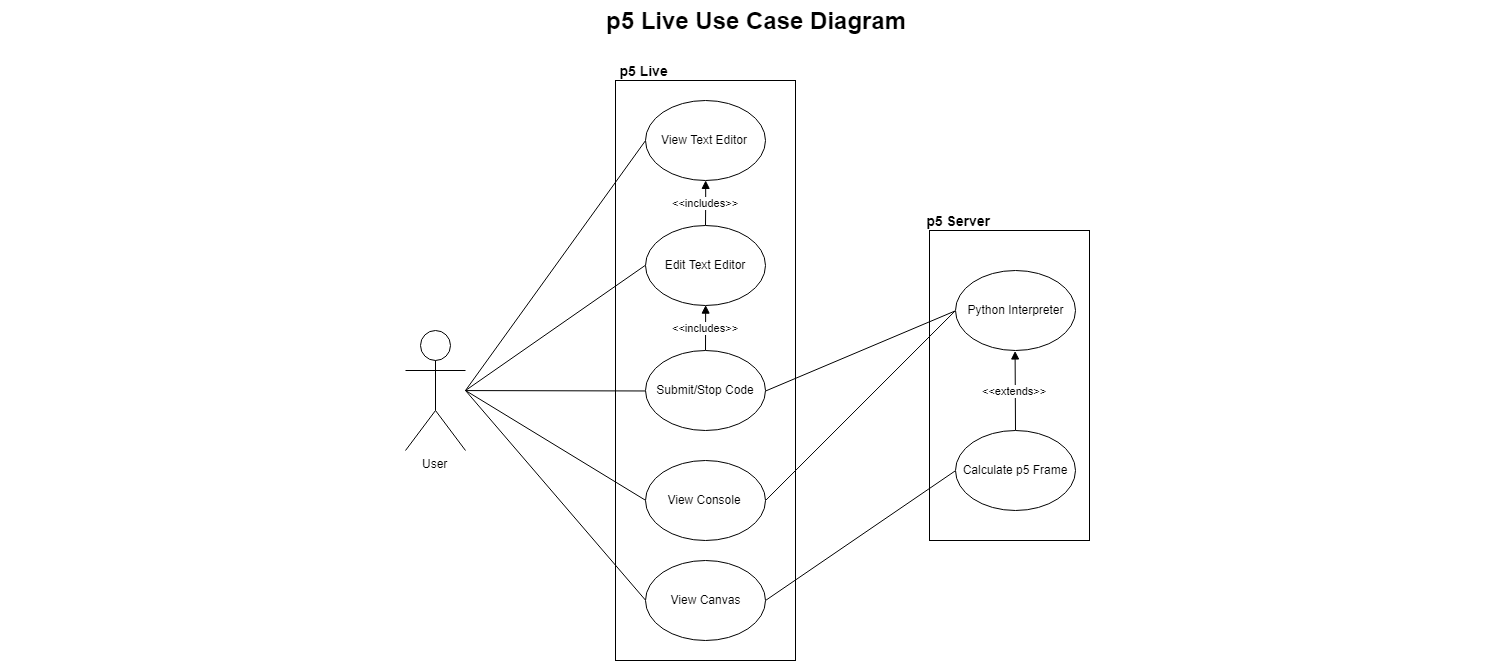

The diagram above was exported from draw.io. Its source (the exported page's mxGraphModel, read from the mxfile embedded in the PNG):
<mxGraphModel dx="1435" dy="746" grid="1" gridSize="10" guides="1" tooltips="1" connect="1" arrows="1" fold="1" page="1" pageScale="1.5" pageWidth="1169" pageHeight="826" background="none" math="0" shadow="0">
  <root>
    <mxCell id="0" style=";html=1;" />
    <mxCell id="1" style=";html=1;" parent="0" />
    <mxCell id="RhyV7v_qGblaAgaip5OI-30" value="" style="rounded=0;whiteSpace=wrap;html=1;" vertex="1" parent="1">
      <mxGeometry x="1050" y="270" width="160" height="310" as="geometry" />
    </mxCell>
    <mxCell id="RhyV7v_qGblaAgaip5OI-29" value="" style="rounded=0;whiteSpace=wrap;html=1;" vertex="1" parent="1">
      <mxGeometry x="736" y="120" width="180" height="580" as="geometry" />
    </mxCell>
    <mxCell id="1672d66443f91eb5-23" value="p5 Live Use Case Diagram" style="text;strokeColor=none;fillColor=none;html=1;fontSize=24;fontStyle=1;verticalAlign=middle;align=center;" parent="1" vertex="1">
      <mxGeometry x="121.5" y="40" width="1510" height="40" as="geometry" />
    </mxCell>
    <mxCell id="RhyV7v_qGblaAgaip5OI-7" style="rounded=0;orthogonalLoop=1;jettySize=auto;html=1;entryX=0;entryY=0.5;entryDx=0;entryDy=0;endArrow=none;endFill=0;" edge="1" parent="1" target="RhyV7v_qGblaAgaip5OI-3">
      <mxGeometry relative="1" as="geometry">
        <mxPoint x="586" y="430" as="sourcePoint" />
      </mxGeometry>
    </mxCell>
    <mxCell id="RhyV7v_qGblaAgaip5OI-9" style="rounded=0;orthogonalLoop=1;jettySize=auto;html=1;entryX=0;entryY=0.5;entryDx=0;entryDy=0;endArrow=none;endFill=0;" edge="1" parent="1" target="RhyV7v_qGblaAgaip5OI-2">
      <mxGeometry relative="1" as="geometry">
        <mxPoint x="586" y="430" as="sourcePoint" />
      </mxGeometry>
    </mxCell>
    <mxCell id="RhyV7v_qGblaAgaip5OI-10" style="rounded=0;orthogonalLoop=1;jettySize=auto;html=1;entryX=0;entryY=0.5;entryDx=0;entryDy=0;endArrow=none;endFill=0;" edge="1" parent="1" target="RhyV7v_qGblaAgaip5OI-4">
      <mxGeometry relative="1" as="geometry">
        <mxPoint x="586" y="430" as="sourcePoint" />
      </mxGeometry>
    </mxCell>
    <mxCell id="RhyV7v_qGblaAgaip5OI-13" style="rounded=0;orthogonalLoop=1;jettySize=auto;html=1;entryX=0;entryY=0.5;entryDx=0;entryDy=0;endArrow=none;endFill=0;" edge="1" parent="1" target="RhyV7v_qGblaAgaip5OI-11">
      <mxGeometry relative="1" as="geometry">
        <mxPoint x="586" y="430" as="sourcePoint" />
      </mxGeometry>
    </mxCell>
    <mxCell id="RhyV7v_qGblaAgaip5OI-17" style="edgeStyle=none;rounded=0;orthogonalLoop=1;jettySize=auto;html=1;entryX=0;entryY=0.5;entryDx=0;entryDy=0;endArrow=none;endFill=0;" edge="1" parent="1" source="RhyV7v_qGblaAgaip5OI-1" target="RhyV7v_qGblaAgaip5OI-15">
      <mxGeometry relative="1" as="geometry" />
    </mxCell>
    <mxCell id="RhyV7v_qGblaAgaip5OI-1" value="User" style="shape=umlActor;verticalLabelPosition=bottom;labelBackgroundColor=#ffffff;verticalAlign=top;html=1;outlineConnect=0;" vertex="1" parent="1">
      <mxGeometry x="526" y="370" width="60" height="120" as="geometry" />
    </mxCell>
    <mxCell id="RhyV7v_qGblaAgaip5OI-2" value="View Text Editor" style="ellipse;whiteSpace=wrap;html=1;" vertex="1" parent="1">
      <mxGeometry x="766" y="140" width="120" height="80" as="geometry" />
    </mxCell>
    <mxCell id="RhyV7v_qGblaAgaip5OI-21" style="edgeStyle=none;rounded=0;orthogonalLoop=1;jettySize=auto;html=1;entryX=0;entryY=0.5;entryDx=0;entryDy=0;endArrow=none;endFill=0;exitX=1;exitY=0.5;exitDx=0;exitDy=0;" edge="1" parent="1" source="RhyV7v_qGblaAgaip5OI-3" target="RhyV7v_qGblaAgaip5OI-18">
      <mxGeometry relative="1" as="geometry" />
    </mxCell>
    <mxCell id="RhyV7v_qGblaAgaip5OI-3" value="View Console" style="ellipse;whiteSpace=wrap;html=1;" vertex="1" parent="1">
      <mxGeometry x="766" y="500" width="120" height="80" as="geometry" />
    </mxCell>
    <mxCell id="RhyV7v_qGblaAgaip5OI-24" style="edgeStyle=none;rounded=0;orthogonalLoop=1;jettySize=auto;html=1;entryX=0;entryY=0.5;entryDx=0;entryDy=0;endArrow=none;endFill=0;exitX=1;exitY=0.5;exitDx=0;exitDy=0;" edge="1" parent="1" source="RhyV7v_qGblaAgaip5OI-4" target="RhyV7v_qGblaAgaip5OI-19">
      <mxGeometry relative="1" as="geometry" />
    </mxCell>
    <mxCell id="RhyV7v_qGblaAgaip5OI-4" value="View Canvas" style="ellipse;whiteSpace=wrap;html=1;" vertex="1" parent="1">
      <mxGeometry x="766" y="600" width="120" height="80" as="geometry" />
    </mxCell>
    <mxCell id="RhyV7v_qGblaAgaip5OI-12" value="&amp;lt;&amp;lt;includes&amp;gt;&amp;gt;" style="edgeStyle=orthogonalEdgeStyle;rounded=0;orthogonalLoop=1;jettySize=auto;html=1;entryX=0.5;entryY=1;entryDx=0;entryDy=0;endArrow=block;endFill=1;" edge="1" parent="1" source="RhyV7v_qGblaAgaip5OI-11" target="RhyV7v_qGblaAgaip5OI-2">
      <mxGeometry relative="1" as="geometry" />
    </mxCell>
    <mxCell id="RhyV7v_qGblaAgaip5OI-11" value="Edit Text Editor" style="ellipse;whiteSpace=wrap;html=1;" vertex="1" parent="1">
      <mxGeometry x="766" y="265" width="120" height="80" as="geometry" />
    </mxCell>
    <mxCell id="RhyV7v_qGblaAgaip5OI-22" style="edgeStyle=none;rounded=0;orthogonalLoop=1;jettySize=auto;html=1;entryX=0;entryY=0.5;entryDx=0;entryDy=0;endArrow=none;endFill=0;exitX=1;exitY=0.5;exitDx=0;exitDy=0;" edge="1" parent="1" source="RhyV7v_qGblaAgaip5OI-15" target="RhyV7v_qGblaAgaip5OI-18">
      <mxGeometry relative="1" as="geometry" />
    </mxCell>
    <mxCell id="RhyV7v_qGblaAgaip5OI-23" value="&amp;lt;&amp;lt;includes&amp;gt;&amp;gt;" style="edgeStyle=none;rounded=0;orthogonalLoop=1;jettySize=auto;html=1;endArrow=block;endFill=1;entryX=0.5;entryY=1;entryDx=0;entryDy=0;" edge="1" parent="1" source="RhyV7v_qGblaAgaip5OI-15" target="RhyV7v_qGblaAgaip5OI-11">
      <mxGeometry relative="1" as="geometry" />
    </mxCell>
    <mxCell id="RhyV7v_qGblaAgaip5OI-15" value="Submit/Stop Code" style="ellipse;whiteSpace=wrap;html=1;" vertex="1" parent="1">
      <mxGeometry x="766" y="390" width="120" height="80" as="geometry" />
    </mxCell>
    <mxCell id="RhyV7v_qGblaAgaip5OI-18" value="Python Interpreter" style="ellipse;whiteSpace=wrap;html=1;" vertex="1" parent="1">
      <mxGeometry x="1076" y="310" width="120" height="80" as="geometry" />
    </mxCell>
    <mxCell id="RhyV7v_qGblaAgaip5OI-20" value="&amp;lt;&amp;lt;extends&amp;gt;&amp;gt;" style="edgeStyle=none;rounded=0;orthogonalLoop=1;jettySize=auto;html=1;entryX=0.5;entryY=1;entryDx=0;entryDy=0;endArrow=block;endFill=1;" edge="1" parent="1" source="RhyV7v_qGblaAgaip5OI-19" target="RhyV7v_qGblaAgaip5OI-18">
      <mxGeometry relative="1" as="geometry" />
    </mxCell>
    <mxCell id="RhyV7v_qGblaAgaip5OI-19" value="Calculate p5 Frame" style="ellipse;whiteSpace=wrap;html=1;" vertex="1" parent="1">
      <mxGeometry x="1076" y="470" width="120" height="80" as="geometry" />
    </mxCell>
    <mxCell id="RhyV7v_qGblaAgaip5OI-31" value="&lt;font style=&quot;font-size: 14px&quot;&gt;p5 Live&amp;nbsp;&lt;/font&gt;" style="text;html=1;strokeColor=none;fillColor=none;align=center;verticalAlign=middle;whiteSpace=wrap;rounded=0;fontStyle=1" vertex="1" parent="1">
      <mxGeometry x="736" y="100" width="60" height="20" as="geometry" />
    </mxCell>
    <mxCell id="RhyV7v_qGblaAgaip5OI-33" value="&lt;font style=&quot;font-size: 14px&quot;&gt;p5 Server&amp;nbsp;&lt;/font&gt;" style="text;html=1;strokeColor=none;fillColor=none;align=center;verticalAlign=middle;whiteSpace=wrap;rounded=0;fontStyle=1" vertex="1" parent="1">
      <mxGeometry x="1046" y="250" width="70" height="20" as="geometry" />
    </mxCell>
  </root>
</mxGraphModel>